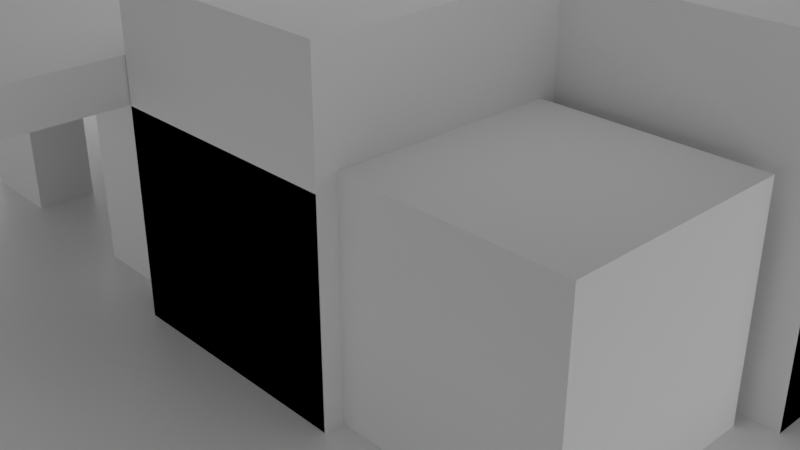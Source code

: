 # Source: quote-banner.blend  (saved by Blender 2.92.15; exported with 4.5.12 LTS)
import bpy
from mathutils import Matrix  # noqa: F401  (used for matrix-valued properties, if any)

bpy.ops.wm.read_factory_settings(use_empty=True)
scene = bpy.context.scene
scene.name = 'Scene'

# ---- collections
col_collection = bpy.data.collections.new('Collection'); scene.collection.children.link(col_collection)

# ---- materials (node trees are filled in below, after node groups)
mat_material = bpy.data.materials.new('Material')
mat_material.alpha_threshold = 0.0
mat_material.use_transparent_shadow = False
mat_material.line_color = (0.0, 0.0, 0.0, 1.0)

# ---- material node trees
mat_material.use_nodes = True; mat_material.node_tree.nodes.clear()
_N = mat_material.node_tree.nodes; _L = mat_material.node_tree.links
n0 = _N.new('ShaderNodeOutputMaterial'); n0.name = 'Material Output'; n0.location = (300, 300)
n1 = _N.new('ShaderNodeBsdfPrincipled'); n1.name = 'Principled BSDF'; n1.location = (10, 300)
n1.distribution = 'GGX'
n1.subsurface_method = 'BURLEY'
n1.inputs[2].default_value = 0.4
n1.inputs[3].default_value = 1.45
n1.inputs[27].default_value = (0.0, 0.0, 0.0, 1.0)
n1.inputs[28].default_value = 1.0
_L.new(n1.outputs[0], n0.inputs[0])
n0.is_active_output = True

# ---- world
world_world = bpy.data.worlds.new('World'); scene.world = world_world
world_world.use_nodes = True; world_world.node_tree.nodes.clear()
_N = world_world.node_tree.nodes; _L = world_world.node_tree.links
n0 = _N.new('ShaderNodeOutputWorld'); n0.name = 'World Output'; n0.location = (300, 300)
n1 = _N.new('ShaderNodeBackground'); n1.name = 'Background'; n1.location = (10, 300)
n1.inputs[0].default_value = (0.05088, 0.05088, 0.05088, 1.0)
_L.new(n1.outputs[0], n0.inputs[0])
n0.is_active_output = True
world_world.color = (0.05088, 0.05088, 0.05088)
world_world.use_sun_shadow = False
world_world.sun_shadow_jitter_overblur = 0.0

# ---- cameras
cam_camera = bpy.data.cameras.new('Camera')
cam_camera.clip_end = 100.0
cam_camera.ortho_scale = 7.314

# ---- lights
light_light = bpy.data.lights.new('Light', 'AREA')
light_light.transmission_factor = 0.0
light_light.energy = 137.7
light_light.shadow_soft_size = 8.0
light_light.shadow_maximum_resolution = 0.006
light_light.use_absolute_resolution = True
light_light.shape = 'RECTANGLE'
light_light.size = 8.0
light_light.size_y = 8.0
light_light_001 = bpy.data.lights.new('Light.001', 'AREA')
light_light_001.transmission_factor = 0.0
light_light_001.energy = 67.62
light_light_001.shadow_soft_size = 8.0
light_light_001.shadow_maximum_resolution = 0.006
light_light_001.use_absolute_resolution = True
light_light_001.shape = 'RECTANGLE'
light_light_001.size = 8.0
light_light_001.size_y = 8.0
light_light_002 = bpy.data.lights.new('Light.002', 'AREA')
light_light_002.transmission_factor = 0.0
light_light_002.energy = 142.8
light_light_002.shadow_soft_size = 8.0
light_light_002.shadow_maximum_resolution = 0.006
light_light_002.use_absolute_resolution = True
light_light_002.shape = 'RECTANGLE'
light_light_002.size = 8.0
light_light_002.size_y = 8.0
light_light_003 = bpy.data.lights.new('Light.003', 'AREA')
light_light_003.transmission_factor = 0.0
light_light_003.energy = 79.64
light_light_003.shadow_soft_size = 8.0
light_light_003.shadow_maximum_resolution = 0.006
light_light_003.use_absolute_resolution = True
light_light_003.shape = 'RECTANGLE'
light_light_003.size = 8.0
light_light_003.size_y = 8.0
light_light_004 = bpy.data.lights.new('Light.004', 'AREA')
light_light_004.transmission_factor = 0.0
light_light_004.energy = 150.2
light_light_004.shadow_soft_size = 8.0
light_light_004.shadow_maximum_resolution = 0.006
light_light_004.use_absolute_resolution = True
light_light_004.shape = 'RECTANGLE'
light_light_004.size = 8.0
light_light_004.size_y = 8.0

# ---- meshes
me_cube = bpy.data.meshes.new('Cube')
me_cube.from_pydata([(1.0, 1.0, -0.856), (1.0, 1.0, -1.0), (1.0, -1.0, -0.856), (1.0, -1.0, -1.0), (-1.0, 1.0, -0.856), (-1.0, 1.0, -1.0), (-1.0, -1.0, -0.856), (-1.0, -1.0, -1.0)], [], [(0, 4, 6, 2), (3, 2, 6, 7), (7, 6, 4, 5), (5, 1, 3, 7), (1, 0, 2, 3), (5, 4, 0, 1)])
_uv = me_cube.uv_layers.new(name='UVMap')
_uv.uv.foreach_set('vector', [0.625, 0.5, 0.875, 0.5, 0.875, 0.75, 0.625, 0.75, 0.375, 0.75, 0.625, 0.75, 0.625, 1.0, 0.375, 1.0, 0.375, 0.0, 0.625, 0.0, 0.625, 0.25, 0.375, 0.25, 0.125, 0.5, 0.375, 0.5, 0.375, 0.75, 0.125, 0.75, 0.375, 0.5, 0.625, 0.5, 0.625, 0.75, 0.375, 0.75, 0.375, 0.25, 0.625, 0.25, 0.625, 0.5, 0.375, 0.5])
me_cube.materials.append(mat_material)
me_cube.use_remesh_preserve_volume = False
me_cube.use_remesh_preserve_attributes = False
me_cube.use_mirror_vertex_groups = False
me_cube.update()
me_cube_001 = bpy.data.meshes.new('Cube.001')
me_cube_001.from_pydata([(-1.0, -1.0, -1.0), (-1.0, -1.0, 1.0), (-1.0, 1.0, -1.0), (-1.0, 1.0, 1.0), (1.0, 1.0, -1.0), (1.0, 1.0, 1.0), (0.0, 1.0, -1.0), (0.0, 1.0, 1.0), (0.0, -1.0, -1.0), (0.0, -1.0, 1.0), (-1.0, -0.2071, -1.0), (-1.0, -0.2071, 1.0), (1.0, -0.2071, -1.0), (1.0, -0.2071, 1.0), (0.0, -0.2071, 1.0), (0.0, -0.2071, -1.0), (-1.0, -0.2071, 2.015), (-1.0, -1.0, 2.015), (0.0, 1.0, 2.015), (-1.0, 1.0, 2.015), (1.0, -0.2071, 2.015), (1.0, 1.0, 2.015), (0.0, -1.0, 2.015), (0.0, -0.2071, 2.015), (-0.02866, -0.9407, -0.8968), (-0.02866, -0.9407, 1.103), (-0.02866, -0.2607, -0.8968), (-0.02866, -0.2607, 1.103), (0.8762, -0.9407, -0.8968), (0.8762, -0.9407, 1.103), (0.8762, -0.2607, -0.8968), (0.8762, -0.2607, 1.103)], [], [(10, 11, 3, 2), (6, 7, 5, 4), (8, 9, 1, 0), (14, 11, 1, 9), (15, 8, 22, 23), (2, 3, 7, 6), (12, 15, 23, 20), (5, 7, 14, 13), (7, 3, 11, 14), (2, 6, 18, 19), (4, 5, 13, 12), (0, 1, 11, 10), (16, 23, 22, 17), (19, 18, 23, 16), (18, 21, 20, 23), (8, 0, 17, 22), (0, 10, 16, 17), (6, 4, 21, 18), (4, 12, 20, 21), (10, 2, 19, 16), (24, 25, 27, 26), (26, 27, 31, 30), (30, 31, 29, 28), (28, 29, 25, 24), (26, 30, 28, 24), (31, 27, 25, 29)])
_uv = me_cube_001.uv_layers.new(name='UVMap')
_uv.uv.foreach_set('vector', [0.375, 0.09911, 0.625, 0.09911, 0.625, 0.25, 0.375, 0.25, 0.375, 0.375, 0.625, 0.375, 0.625, 0.5, 0.375, 0.5, 0.375, 0.875, 0.625, 0.875, 0.625, 1.0, 0.375, 1.0, 0.75, 0.6509, 0.875, 0.6509, 0.875, 0.75, 0.75, 0.75, 0.0, 0.0, 0.0, 0.0, 0.0, 0.0, 0.0, 0.0, 0.375, 0.25, 0.625, 0.25, 0.625, 0.375, 0.375, 0.375, 0.0, 0.0, 0.0, 0.0, 0.0, 0.0, 0.0, 0.0, 0.625, 0.5, 0.75, 0.5, 0.75, 0.6509, 0.625, 0.6509, 0.75, 0.5, 0.875, 0.5, 0.875, 0.6509, 0.75, 0.6509, 0.375, 0.25, 0.375, 0.375, 0.375, 0.375, 0.375, 0.25, 0.375, 0.5, 0.625, 0.5, 0.625, 0.6509, 0.375, 0.6509, 0.375, 0.0, 0.625, 0.0, 0.625, 0.09911, 0.375, 0.09911, 0.125, 0.6509, 0.25, 0.6509, 0.25, 0.75, 0.125, 0.75, 0.125, 0.5, 0.25, 0.5, 0.25, 0.6509, 0.125, 0.6509, 0.25, 0.5, 0.375, 0.5, 0.375, 0.6509, 0.25, 0.6509, 0.375, 0.875, 0.375, 1.0, 0.375, 1.0, 0.375, 0.875, 0.375, 0.0, 0.375, 0.09911, 0.375, 0.09911, 0.375, 0.0, 0.375, 0.375, 0.375, 0.5, 0.375, 0.5, 0.375, 0.375, 0.375, 0.5, 0.375, 0.6509, 0.375, 0.6509, 0.375, 0.5, 0.375, 0.09911, 0.375, 0.25, 0.375, 0.25, 0.375, 0.09911, 0.375, 0.0, 0.625, 0.0, 0.625, 0.25, 0.375, 0.25, 0.375, 0.25, 0.625, 0.25, 0.625, 0.5, 0.375, 0.5, 0.375, 0.5, 0.625, 0.5, 0.625, 0.75, 0.375, 0.75, 0.375, 0.75, 0.625, 0.75, 0.625, 1.0, 0.375, 1.0, 0.125, 0.5, 0.375, 0.5, 0.375, 0.75, 0.125, 0.75, 0.625, 0.5, 0.875, 0.5, 0.875, 0.75, 0.625, 0.75])
me_cube_001.use_remesh_fix_poles = True
me_cube_001.use_remesh_preserve_attributes = False
me_cube_001.use_mirror_vertex_groups = False
me_cube_001.update()
me_cube_002 = bpy.data.meshes.new('Cube.002')
me_cube_002.from_pydata([(-3.0, -1.0, -1.0), (-3.0, -1.0, 1.0), (-3.0, 1.0, -1.0), (-3.0, 1.0, 1.0), (1.0, -1.0, -1.0), (1.0, -1.0, 1.0), (1.0, 1.0, -1.0), (1.0, 1.0, 1.0), (-0.2401, -1.878, -1.014), (-0.2401, -1.878, 0.9882), (-0.2401, -1.581, -1.014), (-0.2401, -1.581, 0.9882), (0.6521, -1.878, -1.014), (0.6521, -1.878, 0.9882), (0.6521, -1.581, -1.014), (0.6521, -1.581, 0.9882), (-2.542, -1.878, -1.014), (-2.542, -1.878, 0.9882), (-2.542, -1.581, -1.014), (-2.542, -1.581, 0.9882), (-1.65, -1.878, -1.014), (-1.65, -1.878, 0.9882), (-1.65, -1.581, -1.014), (-1.65, -1.581, 0.9882), (-4.619, -2.707, 1.0), (-4.619, -2.707, 1.4), (-4.619, 0.995, 1.0), (-4.619, 0.995, 1.4), (0.9053, -2.707, 1.0), (0.9053, -2.707, 1.4), (0.9053, 0.995, 1.0), (0.9053, 0.995, 1.4)], [], [(0, 1, 3, 2), (2, 3, 7, 6), (6, 7, 5, 4), (4, 5, 1, 0), (2, 6, 4, 0), (7, 3, 1, 5), (8, 9, 11, 10), (10, 11, 15, 14), (14, 15, 13, 12), (12, 13, 9, 8), (10, 14, 12, 8), (15, 11, 9, 13), (16, 17, 19, 18), (18, 19, 23, 22), (22, 23, 21, 20), (20, 21, 17, 16), (18, 22, 20, 16), (23, 19, 17, 21), (24, 25, 27, 26), (26, 27, 31, 30), (30, 31, 29, 28), (28, 29, 25, 24), (26, 30, 28, 24), (31, 27, 25, 29)])
_uv = me_cube_002.uv_layers.new(name='UVMap')
_uv.uv.foreach_set('vector', [0.375, 0.0, 0.625, 0.0, 0.625, 0.25, 0.375, 0.25, 0.375, 0.25, 0.625, 0.25, 0.625, 0.5, 0.375, 0.5, 0.375, 0.5, 0.625, 0.5, 0.625, 0.75, 0.375, 0.75, 0.375, 0.75, 0.625, 0.75, 0.625, 1.0, 0.375, 1.0, 0.125, 0.5, 0.375, 0.5, 0.375, 0.75, 0.125, 0.75, 0.625, 0.5, 0.875, 0.5, 0.875, 0.75, 0.625, 0.75, 0.375, 0.0, 0.625, 0.0, 0.625, 0.25, 0.375, 0.25, 0.375, 0.25, 0.625, 0.25, 0.625, 0.5, 0.375, 0.5, 0.375, 0.5, 0.625, 0.5, 0.625, 0.75, 0.375, 0.75, 0.375, 0.75, 0.625, 0.75, 0.625, 1.0, 0.375, 1.0, 0.125, 0.5, 0.375, 0.5, 0.375, 0.75, 0.125, 0.75, 0.625, 0.5, 0.875, 0.5, 0.875, 0.75, 0.625, 0.75, 0.375, 0.0, 0.625, 0.0, 0.625, 0.25, 0.375, 0.25, 0.375, 0.25, 0.625, 0.25, 0.625, 0.5, 0.375, 0.5, 0.375, 0.5, 0.625, 0.5, 0.625, 0.75, 0.375, 0.75, 0.375, 0.75, 0.625, 0.75, 0.625, 1.0, 0.375, 1.0, 0.125, 0.5, 0.375, 0.5, 0.375, 0.75, 0.125, 0.75, 0.625, 0.5, 0.875, 0.5, 0.875, 0.75, 0.625, 0.75, 0.375, 0.0, 0.625, 0.0, 0.625, 0.25, 0.375, 0.25, 0.375, 0.25, 0.625, 0.25, 0.625, 0.5, 0.375, 0.5, 0.375, 0.5, 0.625, 0.5, 0.625, 0.75, 0.375, 0.75, 0.375, 0.75, 0.625, 0.75, 0.625, 1.0, 0.375, 1.0, 0.125, 0.5, 0.375, 0.5, 0.375, 0.75, 0.125, 0.75, 0.625, 0.5, 0.875, 0.5, 0.875, 0.75, 0.625, 0.75])
me_cube_002.use_remesh_fix_poles = True
me_cube_002.use_remesh_preserve_attributes = False
me_cube_002.use_mirror_vertex_groups = False
me_cube_002.update()

# ---- objects
ob_base = bpy.data.objects.new('Base', me_cube)
ob_high_light = bpy.data.objects.new('High Light', light_light)
ob_camera = bpy.data.objects.new('Camera', cam_camera)
ob_bld_1 = bpy.data.objects.new('Bld-1', me_cube_001)
ob_cube = bpy.data.objects.new('Cube', me_cube_002)
ob_side_light_1 = bpy.data.objects.new('Side Light 1', light_light_001)
ob_side_light_2 = bpy.data.objects.new('Side Light 2', light_light_002)
ob_side_light_3 = bpy.data.objects.new('Side Light 3', light_light_003)
ob_side_light_4 = bpy.data.objects.new('Side Light 4', light_light_004)

# ---- transforms, parenting, visibility, modifiers, constraints
ob_base.location = (0.0, 0.0, 1.0)
ob_base.scale = (6.5, 5.9, 1.0)
ob_base.lock_rotations_4d = False
ob_base.empty_display_type = 'ARROWS'
ob_base.lineart.crease_threshold = 0.0
ob_high_light.location = (7.677e-05, -0.3271, 5.904)
ob_high_light.scale = (1.442, 1.127, 1.0)
ob_high_light.lock_rotations_4d = False
ob_high_light.empty_display_type = 'ARROWS'
ob_high_light.color = (0.0, 0.0, 0.0, 0.0)
ob_high_light.lineart.crease_threshold = 0.0
ob_camera.location = (7.359, -6.926, 4.958)
ob_camera.rotation_euler = (1.109, 0.0, 0.8149)
ob_camera.lock_rotations_4d = False
ob_camera.empty_display_type = 'ARROWS'
ob_camera.color = (0.0, 0.0, 0.0, 0.0)
ob_camera.display_type = 'WIRE'
ob_camera.lineart.crease_threshold = 0.0
ob_bld_1.location = (2.356, 0.0, 1.0)
ob_bld_1.scale = (2.21, 2.941, 1.0)
ob_bld_1.lineart.crease_threshold = 0.0
ob_cube.location = (-0.7731, 1.0, 1.0)
ob_cube.scale = (1.0, 1.942, 1.0)
ob_cube.lineart.crease_threshold = 0.0
ob_side_light_1.location = (7.677e-05, -7.591, 1.462)
ob_side_light_1.rotation_euler = (1.733, -0.0, 0.0)
ob_side_light_1.scale = (1.442, 0.4446, 0.9886)
ob_side_light_1.lock_rotations_4d = False
ob_side_light_1.empty_display_type = 'ARROWS'
ob_side_light_1.color = (0.0, 0.0, 0.0, 0.0)
ob_side_light_1.lineart.crease_threshold = 0.0
ob_side_light_2.location = (9.008, 0.1303, 1.462)
ob_side_light_2.rotation_euler = (1.733, -0.0, 1.571)
ob_side_light_2.scale = (1.442, 0.4446, 0.9886)
ob_side_light_2.lock_rotations_4d = False
ob_side_light_2.empty_display_type = 'ARROWS'
ob_side_light_2.color = (0.0, 0.0, 0.0, 0.0)
ob_side_light_2.lineart.crease_threshold = 0.0
ob_side_light_3.location = (0.3048, 7.479, 1.462)
ob_side_light_3.rotation_euler = (1.733, -0.0, 3.142)
ob_side_light_3.scale = (1.442, 0.4446, 0.9886)
ob_side_light_3.lock_rotations_4d = False
ob_side_light_3.empty_display_type = 'ARROWS'
ob_side_light_3.color = (0.0, 0.0, 0.0, 0.0)
ob_side_light_3.lineart.crease_threshold = 0.0
ob_side_light_4.location = (-8.432, 0.4351, 1.462)
ob_side_light_4.rotation_euler = (1.733, 0.0, 4.712)
ob_side_light_4.scale = (1.442, 0.4446, 0.9886)
ob_side_light_4.lock_rotations_4d = False
ob_side_light_4.empty_display_type = 'ARROWS'
ob_side_light_4.color = (0.0, 0.0, 0.0, 0.0)
ob_side_light_4.lineart.crease_threshold = 0.0

# ---- collection membership
col_collection.objects.link(ob_base)
col_collection.objects.link(ob_high_light)
col_collection.objects.link(ob_camera)
col_collection.objects.link(ob_bld_1)
col_collection.objects.link(ob_cube)
col_collection.objects.link(ob_side_light_1)
col_collection.objects.link(ob_side_light_2)
col_collection.objects.link(ob_side_light_3)
col_collection.objects.link(ob_side_light_4)

# ---- scene / render settings (as saved in the file)
scene.camera = ob_camera
scene.frame_start = 1; scene.frame_end = 250; scene.frame_set(1)
scene.render.engine = 'BLENDER_EEVEE_NEXT'
scene.cycles.use_denoising = False
scene.cycles.samples = 128
scene.cycles.sampling_pattern = 'TABULATED_SOBOL'
scene.cycles.use_adaptive_sampling = False
scene.cycles.use_light_tree = False
scene.view_settings.view_transform = 'Filmic'
bpy.context.view_layer.update()
